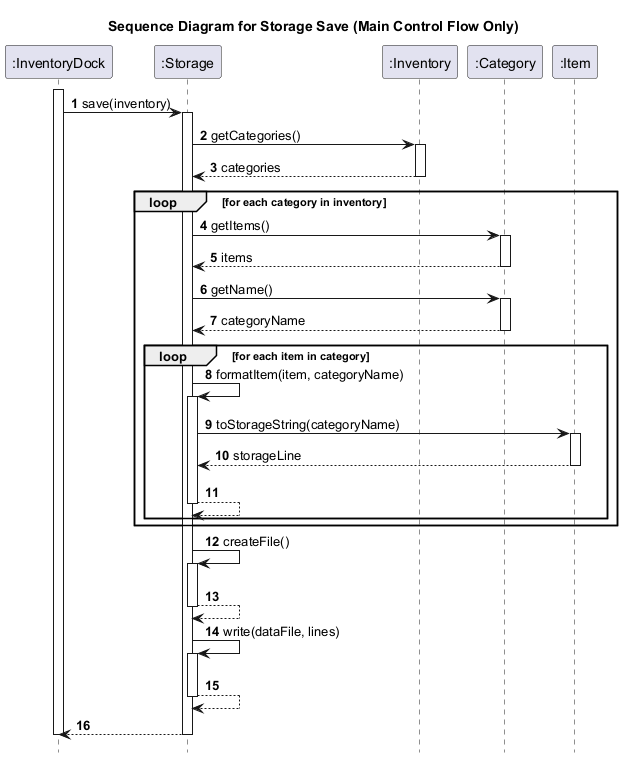

The diagram above was rendered by PlantUML. Its source (embedded in the PNG):
@startuml
title Sequence Diagram for Storage Save (Main Control Flow Only)

autonumber
hide footbox

participant ":InventoryDock" as InventoryDock
participant ":Storage" as Storage
participant ":Inventory" as Inventory
participant ":Category" as Category
participant ":Item" as Item

activate InventoryDock
InventoryDock -> Storage: save(inventory)
activate Storage

Storage -> Inventory: getCategories()
activate Inventory
Inventory --> Storage: categories
deactivate Inventory

loop for each category in inventory
    Storage -> Category: getItems()
    activate Category
    Category --> Storage: items
    deactivate Category

    Storage -> Category: getName()
    activate Category
    Category --> Storage: categoryName
    deactivate Category

    loop for each item in category
        Storage -> Storage: formatItem(item, categoryName)
        activate Storage
        Storage -> Item: toStorageString(categoryName)
        activate Item
        Item --> Storage: storageLine
        deactivate Item
        Storage --> Storage
        deactivate Storage
    end
end

Storage -> Storage: createFile()
activate Storage
Storage --> Storage
deactivate Storage

Storage -> Storage: write(dataFile, lines)
activate Storage
Storage --> Storage
deactivate Storage

Storage --> InventoryDock
deactivate Storage
deactivate InventoryDock

@enduml